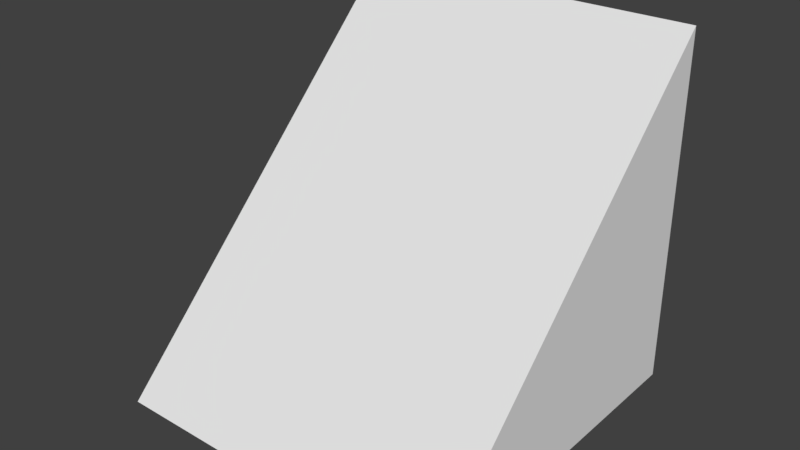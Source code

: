 # Source: ramp.blend  (saved by Blender 2.78.0; exported with 4.5.12 LTS)
import bpy
from mathutils import Matrix  # noqa: F401  (used for matrix-valued properties, if any)

bpy.ops.wm.read_factory_settings(use_empty=True)
scene = bpy.context.scene
scene.name = 'Scene'

# ---- collections
col_collection_1 = bpy.data.collections.new('Collection 1'); scene.collection.children.link(col_collection_1)

# ---- world
world_world = bpy.data.worlds.new('World'); scene.world = world_world
world_world.color = (0.05088, 0.05088, 0.05088)
world_world.use_sun_shadow = False
world_world.sun_shadow_jitter_overblur = 0.0
world_world.cycles.sampling_method = 'MANUAL'

# ---- meshes
me_cube = bpy.data.meshes.new('Cube')
me_cube.from_pydata([(-1.0, -1.0, -1.0), (-1.0, 1.0, -1.0), (-1.0, 1.0, 1.0), (1.0, -1.0, -1.0), (1.0, 1.0, -1.0), (1.0, 1.0, 1.0)], [], [(1, 0, 2), (1, 2, 5, 4), (5, 2, 0, 3), (4, 5, 3), (1, 4, 3, 0)])
_uv = me_cube.uv_layers.new(name='UVMap')
_uv.uv.foreach_set('vector', [0.0, 0.5, -1.0, 0.5, 0.0, 1.5, 0.0, 0.5, 0.0, 1.5, 1.0, 1.5, 1.0, 0.5, 0.0, 0.0, -1.0, 0.0, -1.0, -1.0, 0.0, -1.0, 0.0, 0.5, 0.0, 1.5, -1.0, 0.5, 0.0, 0.0, 1.0, 0.0, 1.0, -1.0, 0.0, -1.0])
me_cube.use_remesh_preserve_volume = False
me_cube.use_remesh_preserve_attributes = False
me_cube.use_mirror_vertex_groups = False
me_cube.update()

# ---- objects
ob_cube = bpy.data.objects.new('Cube', me_cube)

# ---- transforms, parenting, visibility, modifiers, constraints
ob_cube.location = (0.0, 0.0, 1.0)
ob_cube.lineart.crease_threshold = 0.0

# ---- collection membership
col_collection_1.objects.link(ob_cube)

# ---- scene / render settings (as saved in the file)
scene.frame_start = 1; scene.frame_end = 250; scene.frame_set(1)
scene.render.engine = 'BLENDER_EEVEE_NEXT'
scene.render.resolution_percentage = 50
scene.render.dither_intensity = 0.0
scene.cycles.use_denoising = False
scene.cycles.samples = 128
scene.cycles.sampling_pattern = 'TABULATED_SOBOL'
scene.cycles.light_sampling_threshold = 0.0
scene.cycles.use_adaptive_sampling = False
scene.cycles.use_light_tree = False
scene.cycles.blur_glossy = 0.0
scene.cycles.sample_clamp_indirect = 0.0
scene.view_settings.view_transform = 'Standard'
bpy.context.view_layer.update()

# ---- added for rendering (the .blend has no active camera and no usable light): camera, sun
cam_auto = bpy.data.cameras.new('AutoCamera')
cam_auto.lens = 50.0
cam_auto.sensor_width = 36.0
cam_auto.clip_end = 1000.0
ob_auto_camera = bpy.data.objects.new('AutoCamera', cam_auto)
scene.collection.objects.link(ob_auto_camera)
ob_auto_camera.location = (3.20507, -3.84609, 3.56406)
ob_auto_camera.rotation_euler = (1.09748, -7.21219e-08, 0.694738)
scene.camera = ob_auto_camera
light_auto_sun = bpy.data.lights.new('AutoSun', 'SUN')
light_auto_sun.energy = 3.0
light_auto_sun.angle = 0.0523599
ob_auto_sun = bpy.data.objects.new('AutoSun', light_auto_sun)
scene.collection.objects.link(ob_auto_sun)
ob_auto_sun.rotation_euler = (0.872665, 0.174533, 0.523599)
bpy.context.view_layer.update()
